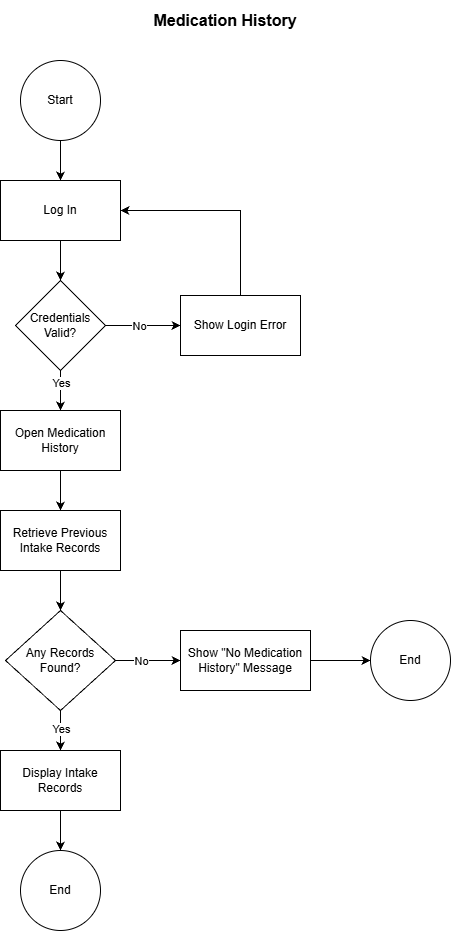

The diagram above was exported from draw.io. Its source (the exported page's mxGraphModel, read from the mxfile embedded in the PNG):
<mxGraphModel dx="1609" dy="2142" grid="1" gridSize="10" guides="1" tooltips="1" connect="1" arrows="1" fold="1" page="1" pageScale="1" pageWidth="827" pageHeight="1169" math="0" shadow="0">
  <root>
    <mxCell id="0" />
    <mxCell id="1" parent="0" />
    <mxCell id="EG7sMwSR02co2bf4oex7-28" parent="1" style="text;html=1;whiteSpace=wrap;strokeColor=none;fillColor=none;align=center;verticalAlign=middle;rounded=0;fontStyle=1;fontSize=16;" value="Medication History" vertex="1">
      <mxGeometry height="40" width="450" x="120" y="-40" as="geometry" />
    </mxCell>
    <mxCell id="EG7sMwSR02co2bf4oex7-2" parent="1" style="ellipse;whiteSpace=wrap;html=1;aspect=fixed;" value="Start" vertex="1">
      <mxGeometry height="80" width="80" x="140" y="20" as="geometry" />
    </mxCell>
    <mxCell id="EG7sMwSR02co2bf4oex7-3" parent="1" style="rounded=0;whiteSpace=wrap;html=1;" value="Log In" vertex="1">
      <mxGeometry height="60" width="120" x="120" y="140" as="geometry" />
    </mxCell>
    <mxCell id="EG7sMwSR02co2bf4oex7-4" parent="1" style="rhombus;whiteSpace=wrap;html=1;" value="Credentials Valid?" vertex="1">
      <mxGeometry height="90" width="90" x="135" y="240" as="geometry" />
    </mxCell>
    <mxCell id="EG7sMwSR02co2bf4oex7-5" parent="1" style="rounded=0;whiteSpace=wrap;html=1;" value="Show Login Error" vertex="1">
      <mxGeometry height="60" width="120" x="300" y="255" as="geometry" />
    </mxCell>
    <mxCell id="EG7sMwSR02co2bf4oex7-6" parent="1" style="rounded=0;whiteSpace=wrap;html=1;" value="Open Medication History" vertex="1">
      <mxGeometry height="60" width="120" x="120" y="370" as="geometry" />
    </mxCell>
    <mxCell id="EG7sMwSR02co2bf4oex7-7" parent="1" style="rounded=0;whiteSpace=wrap;html=1;" value="Retrieve Previous Intake Records" vertex="1">
      <mxGeometry height="60" width="120" x="120" y="470" as="geometry" />
    </mxCell>
    <mxCell id="EG7sMwSR02co2bf4oex7-8" parent="1" style="rhombus;whiteSpace=wrap;html=1;" value="Any Records Found?" vertex="1">
      <mxGeometry height="100" width="110" x="125" y="570" as="geometry" />
    </mxCell>
    <mxCell id="EG7sMwSR02co2bf4oex7-9" parent="1" style="rounded=0;whiteSpace=wrap;html=1;" value="Show &quot;No Medication History&quot; Message" vertex="1">
      <mxGeometry height="60" width="130" x="300" y="590" as="geometry" />
    </mxCell>
    <mxCell id="EG7sMwSR02co2bf4oex7-10" parent="1" style="ellipse;whiteSpace=wrap;html=1;aspect=fixed;" value="End" vertex="1">
      <mxGeometry height="80" width="80" x="490" y="580" as="geometry" />
    </mxCell>
    <mxCell id="EG7sMwSR02co2bf4oex7-11" parent="1" style="rounded=0;whiteSpace=wrap;html=1;" value="Display Intake Records" vertex="1">
      <mxGeometry height="60" width="120" x="120" y="710" as="geometry" />
    </mxCell>
    <mxCell id="EG7sMwSR02co2bf4oex7-12" parent="1" style="ellipse;whiteSpace=wrap;html=1;aspect=fixed;" value="End" vertex="1">
      <mxGeometry height="80" width="80" x="140" y="810" as="geometry" />
    </mxCell>
    <mxCell id="EG7sMwSR02co2bf4oex7-13" edge="1" parent="1" source="EG7sMwSR02co2bf4oex7-2" style="edgeStyle=orthogonalEdgeStyle;rounded=0;orthogonalLoop=1;jettySize=auto;html=1;" target="EG7sMwSR02co2bf4oex7-3">
      <mxGeometry relative="1" as="geometry" />
    </mxCell>
    <mxCell id="EG7sMwSR02co2bf4oex7-14" edge="1" parent="1" source="EG7sMwSR02co2bf4oex7-3" style="edgeStyle=orthogonalEdgeStyle;rounded=0;orthogonalLoop=1;jettySize=auto;html=1;" target="EG7sMwSR02co2bf4oex7-4">
      <mxGeometry relative="1" as="geometry" />
    </mxCell>
    <mxCell id="EG7sMwSR02co2bf4oex7-15" edge="1" parent="1" source="EG7sMwSR02co2bf4oex7-4" style="edgeStyle=orthogonalEdgeStyle;rounded=0;orthogonalLoop=1;jettySize=auto;html=1;exitX=1;exitY=0.5;exitDx=0;exitDy=0;entryX=0;entryY=0.5;entryDx=0;entryDy=0;" target="EG7sMwSR02co2bf4oex7-5">
      <mxGeometry relative="1" as="geometry" />
    </mxCell>
    <mxCell id="EG7sMwSR02co2bf4oex7-16" connectable="0" parent="EG7sMwSR02co2bf4oex7-15" style="edgeLabel;html=1;align=center;verticalAlign=middle;resizable=0;points=[];" value="No" vertex="1">
      <mxGeometry relative="1" x="-0.1043" as="geometry">
        <mxPoint as="offset" />
      </mxGeometry>
    </mxCell>
    <mxCell id="EG7sMwSR02co2bf4oex7-17" edge="1" parent="1" source="EG7sMwSR02co2bf4oex7-5" style="edgeStyle=orthogonalEdgeStyle;rounded=0;orthogonalLoop=1;jettySize=auto;html=1;exitX=0.5;exitY=0;exitDx=0;exitDy=0;entryX=1;entryY=0.5;entryDx=0;entryDy=0;" target="EG7sMwSR02co2bf4oex7-3">
      <mxGeometry relative="1" as="geometry">
        <Array as="points">
          <mxPoint x="360" y="170" />
        </Array>
      </mxGeometry>
    </mxCell>
    <mxCell id="EG7sMwSR02co2bf4oex7-18" edge="1" parent="1" source="EG7sMwSR02co2bf4oex7-4" style="edgeStyle=orthogonalEdgeStyle;rounded=0;orthogonalLoop=1;jettySize=auto;html=1;exitX=0.5;exitY=1;exitDx=0;exitDy=0;entryX=0.5;entryY=0;entryDx=0;entryDy=0;" target="EG7sMwSR02co2bf4oex7-6">
      <mxGeometry relative="1" as="geometry" />
    </mxCell>
    <mxCell id="EG7sMwSR02co2bf4oex7-19" connectable="0" parent="EG7sMwSR02co2bf4oex7-18" style="edgeLabel;html=1;align=center;verticalAlign=middle;resizable=0;points=[];" value="Yes" vertex="1">
      <mxGeometry relative="1" x="-0.3965" as="geometry">
        <mxPoint as="offset" />
      </mxGeometry>
    </mxCell>
    <mxCell id="EG7sMwSR02co2bf4oex7-20" edge="1" parent="1" source="EG7sMwSR02co2bf4oex7-6" style="edgeStyle=orthogonalEdgeStyle;rounded=0;orthogonalLoop=1;jettySize=auto;html=1;" target="EG7sMwSR02co2bf4oex7-7">
      <mxGeometry relative="1" as="geometry" />
    </mxCell>
    <mxCell id="EG7sMwSR02co2bf4oex7-21" edge="1" parent="1" source="EG7sMwSR02co2bf4oex7-7" style="edgeStyle=orthogonalEdgeStyle;rounded=0;orthogonalLoop=1;jettySize=auto;html=1;" target="EG7sMwSR02co2bf4oex7-8">
      <mxGeometry relative="1" as="geometry" />
    </mxCell>
    <mxCell id="EG7sMwSR02co2bf4oex7-22" edge="1" parent="1" source="EG7sMwSR02co2bf4oex7-8" style="edgeStyle=orthogonalEdgeStyle;rounded=0;orthogonalLoop=1;jettySize=auto;html=1;exitX=1;exitY=0.5;exitDx=0;exitDy=0;entryX=0;entryY=0.5;entryDx=0;entryDy=0;" target="EG7sMwSR02co2bf4oex7-9">
      <mxGeometry relative="1" as="geometry" />
    </mxCell>
    <mxCell id="EG7sMwSR02co2bf4oex7-23" connectable="0" parent="EG7sMwSR02co2bf4oex7-22" style="edgeLabel;html=1;align=center;verticalAlign=middle;resizable=0;points=[];" value="No" vertex="1">
      <mxGeometry relative="1" x="-0.2166" as="geometry">
        <mxPoint as="offset" />
      </mxGeometry>
    </mxCell>
    <mxCell id="EG7sMwSR02co2bf4oex7-24" edge="1" parent="1" source="EG7sMwSR02co2bf4oex7-9" style="edgeStyle=orthogonalEdgeStyle;rounded=0;orthogonalLoop=1;jettySize=auto;html=1;" target="EG7sMwSR02co2bf4oex7-10">
      <mxGeometry relative="1" as="geometry" />
    </mxCell>
    <mxCell id="EG7sMwSR02co2bf4oex7-25" edge="1" parent="1" source="EG7sMwSR02co2bf4oex7-8" style="edgeStyle=orthogonalEdgeStyle;rounded=0;orthogonalLoop=1;jettySize=auto;html=1;exitX=0.5;exitY=1;exitDx=0;exitDy=0;entryX=0.5;entryY=0;entryDx=0;entryDy=0;" target="EG7sMwSR02co2bf4oex7-11">
      <mxGeometry relative="1" as="geometry" />
    </mxCell>
    <mxCell id="EG7sMwSR02co2bf4oex7-26" connectable="0" parent="EG7sMwSR02co2bf4oex7-25" style="edgeLabel;html=1;align=center;verticalAlign=middle;resizable=0;points=[];" value="Yes" vertex="1">
      <mxGeometry relative="1" x="-0.0913" as="geometry">
        <mxPoint as="offset" />
      </mxGeometry>
    </mxCell>
    <mxCell id="EG7sMwSR02co2bf4oex7-27" edge="1" parent="1" source="EG7sMwSR02co2bf4oex7-11" style="edgeStyle=orthogonalEdgeStyle;rounded=0;orthogonalLoop=1;jettySize=auto;html=1;" target="EG7sMwSR02co2bf4oex7-12">
      <mxGeometry relative="1" as="geometry" />
    </mxCell>
  </root>
</mxGraphModel>